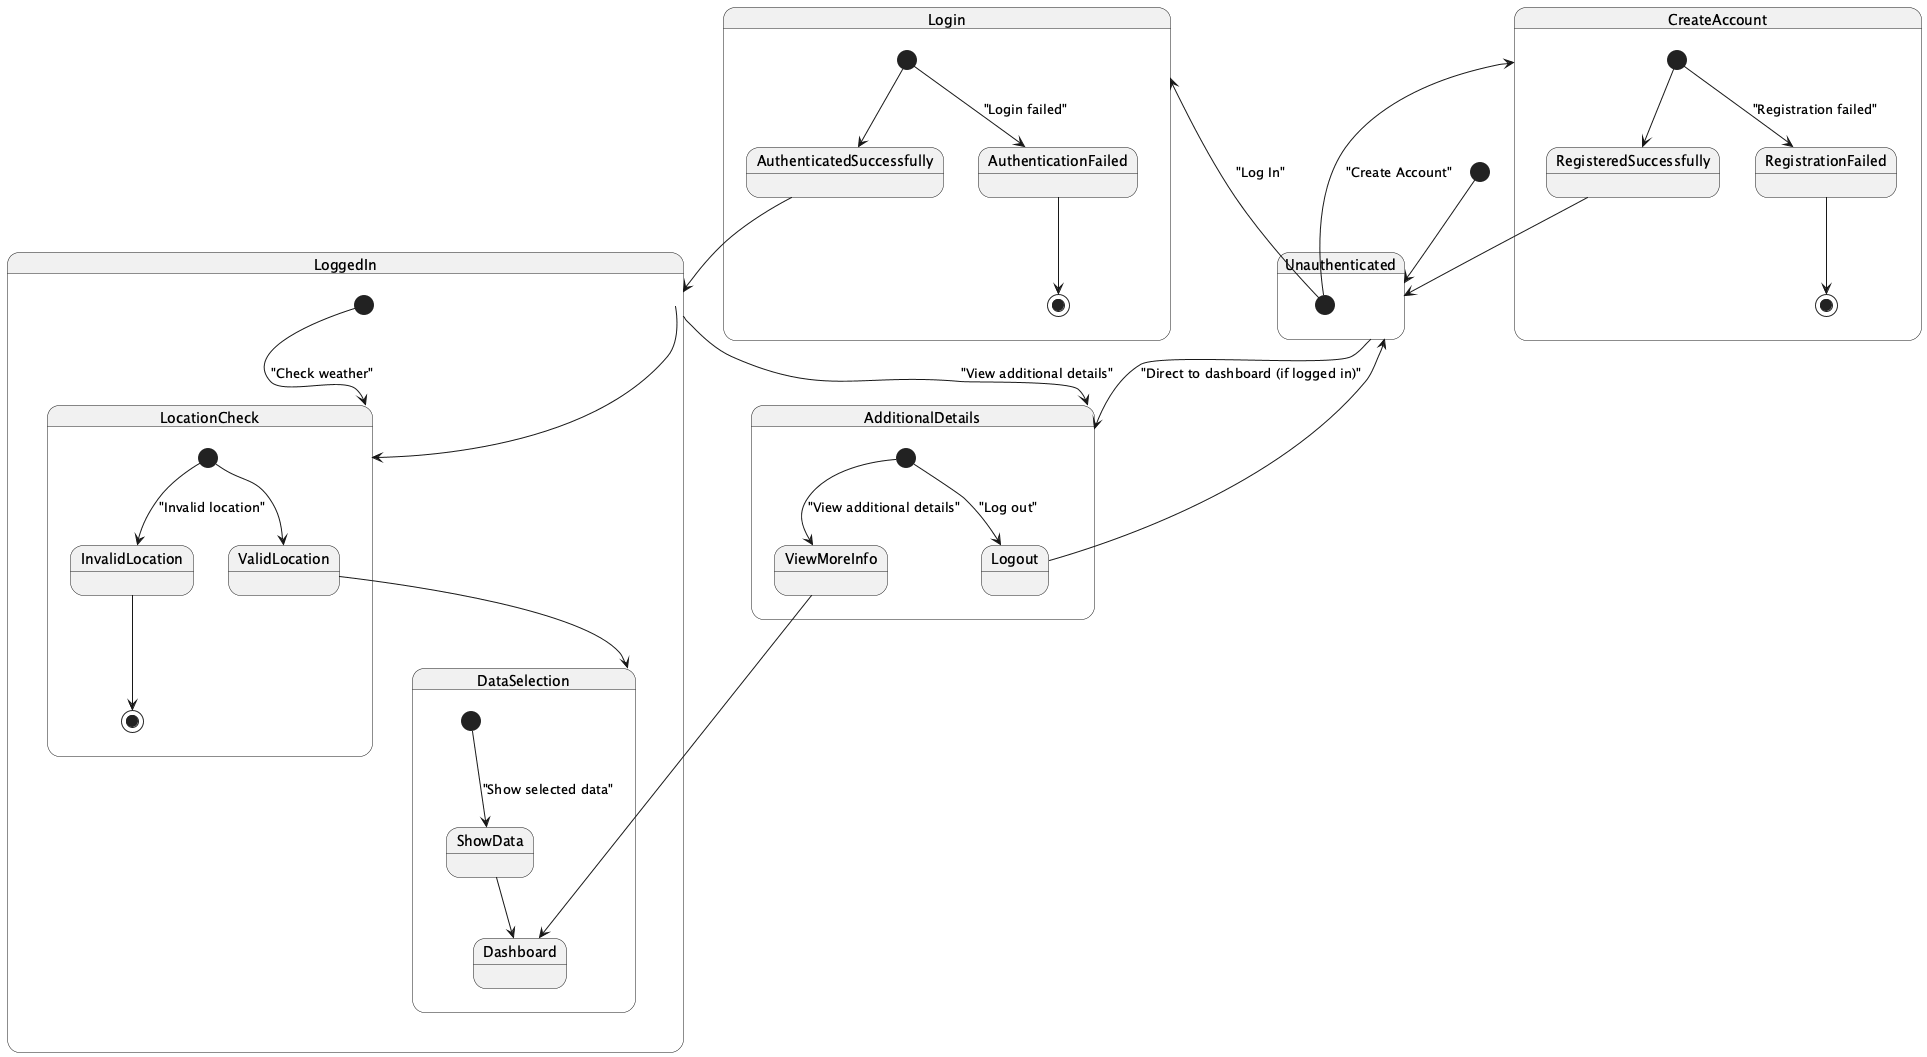

The diagram above was rendered by PlantUML. Its source (embedded in the PNG):
@startuml
[*] --> Unauthenticated

state Unauthenticated {
  [*] --> CreateAccount : "Create Account"
  [*] --> Login : "Log In"
}

state CreateAccount {
  [*] --> RegistrationFailed : "Registration failed"
  RegistrationFailed --> [*]
  [*] --> RegisteredSuccessfully
  RegisteredSuccessfully --> Unauthenticated
}

state Login {
  [*] --> AuthenticationFailed : "Login failed"
  AuthenticationFailed --> [*]
  [*] --> AuthenticatedSuccessfully
  AuthenticatedSuccessfully --> LoggedIn
}

state LoggedIn {
  [*] --> LocationCheck : "Check weather"
  state LocationCheck {
    [*] --> InvalidLocation : "Invalid location"
    InvalidLocation --> [*]
    [*] --> ValidLocation
    ValidLocation --> DataSelection
  }

  state DataSelection {
    [*] --> ShowData : "Show selected data"
    ShowData --> Dashboard
  }
}

state AdditionalDetails {
  [*] --> ViewMoreInfo : "View additional details"
  ViewMoreInfo --> Dashboard
  [*] --> Logout : "Log out"
  Logout --> Unauthenticated
}

LoggedIn --> AdditionalDetails : "View additional details"
LoggedIn --> LocationCheck

Unauthenticated --> AdditionalDetails : "Direct to dashboard (if logged in)"
@enduml